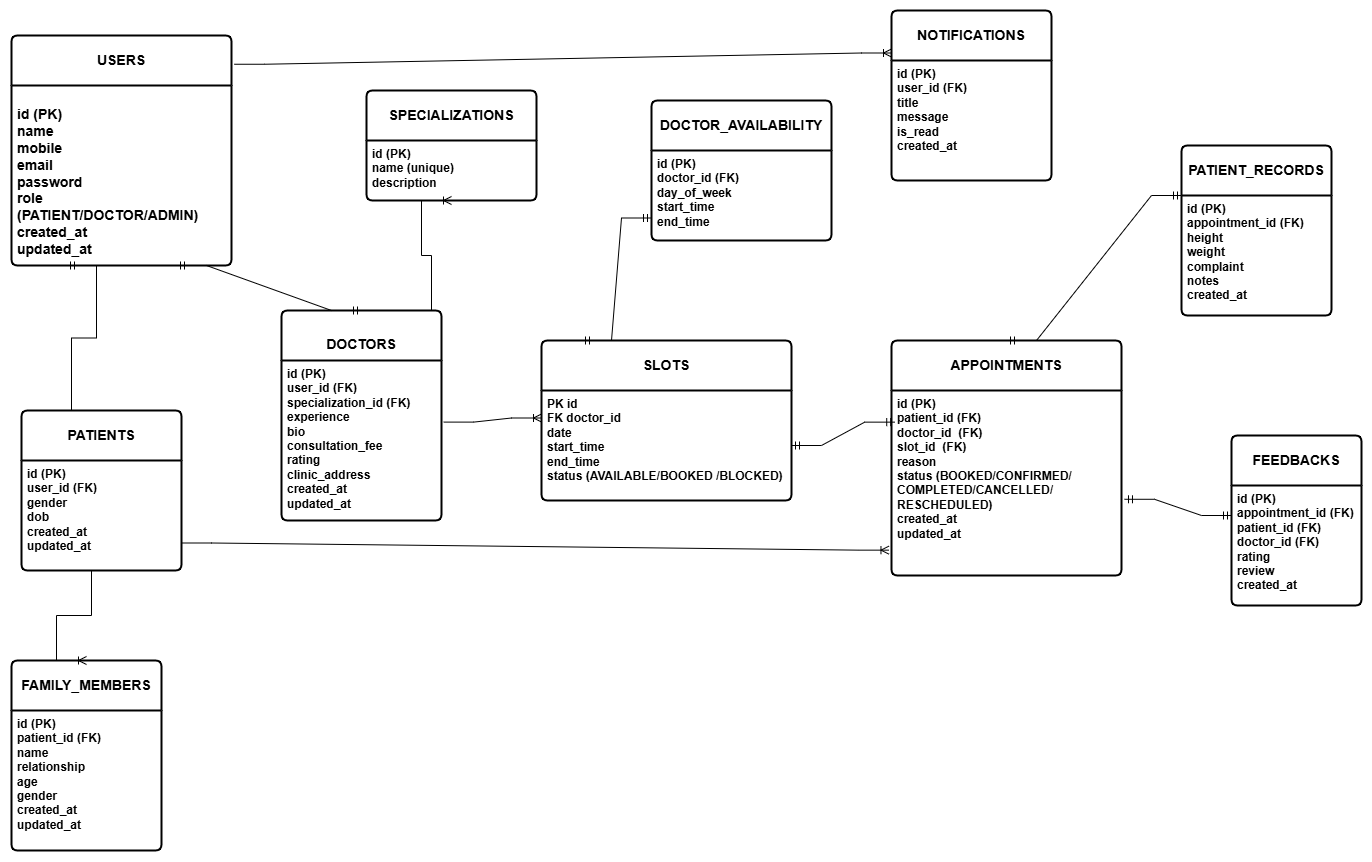

The diagram above was exported from draw.io. Its source (the exported page's mxGraphModel, read from the mxfile embedded in the PNG):
<mxGraphModel dx="2293" dy="1138" grid="1" gridSize="10" guides="1" tooltips="1" connect="1" arrows="1" fold="1" page="1" pageScale="1" pageWidth="850" pageHeight="1100" background="none" math="0" shadow="0">
  <root>
    <mxCell id="0" />
    <mxCell id="1" parent="0" />
    <mxCell id="mrN-16hffn4-2GEBVeBu-3" parent="1" style="swimlane;childLayout=stackLayout;horizontal=1;startSize=50;horizontalStack=0;rounded=1;fontSize=14;fontStyle=0;strokeWidth=2;resizeParent=0;resizeLast=1;shadow=0;dashed=0;align=center;arcSize=4;whiteSpace=wrap;html=1;" value="&lt;b&gt;PATIENTS&lt;/b&gt;" vertex="1">
      <mxGeometry height="160" width="160" x="80" y="440" as="geometry" />
    </mxCell>
    <mxCell id="mrN-16hffn4-2GEBVeBu-4" parent="mrN-16hffn4-2GEBVeBu-3" style="align=left;strokeColor=none;fillColor=none;spacingLeft=4;spacingRight=4;fontSize=12;verticalAlign=top;resizable=0;rotatable=0;part=1;html=1;whiteSpace=wrap;" value="&lt;b&gt;id (PK)&lt;br&gt;user_id (FK)&lt;br&gt;gender&lt;br&gt;dob&lt;br&gt;created_at&lt;br&gt;updated_at&lt;/b&gt;" vertex="1">
      <mxGeometry height="110" width="160" y="50" as="geometry" />
    </mxCell>
    <mxCell id="mrN-16hffn4-2GEBVeBu-6" parent="1" style="swimlane;childLayout=stackLayout;horizontal=1;startSize=50;horizontalStack=0;rounded=1;fontSize=14;fontStyle=0;strokeWidth=2;resizeParent=0;resizeLast=1;shadow=0;dashed=0;align=center;arcSize=4;whiteSpace=wrap;html=1;" value="&lt;b&gt;&lt;br&gt;DOCTORS&lt;br&gt;&lt;/b&gt;" vertex="1">
      <mxGeometry height="210" width="160" x="340" y="340" as="geometry" />
    </mxCell>
    <mxCell id="mrN-16hffn4-2GEBVeBu-7" parent="mrN-16hffn4-2GEBVeBu-6" style="align=left;strokeColor=none;fillColor=none;spacingLeft=4;spacingRight=4;fontSize=12;verticalAlign=top;resizable=0;rotatable=0;part=1;html=1;whiteSpace=wrap;" value="&lt;b&gt;id (PK)&lt;br&gt;user_id (FK)&lt;br&gt;specialization_id (FK)&lt;br&gt;experience&lt;br&gt;bio&lt;br&gt;consultation_fee&lt;br&gt;rating&lt;br&gt;clinic_address&lt;br&gt;created_at&lt;br&gt;updated_at&lt;/b&gt;" vertex="1">
      <mxGeometry height="160" width="160" y="50" as="geometry" />
    </mxCell>
    <mxCell id="mrN-16hffn4-2GEBVeBu-9" parent="1" style="swimlane;childLayout=stackLayout;horizontal=1;startSize=50;horizontalStack=0;rounded=1;fontSize=14;fontStyle=0;strokeWidth=2;resizeParent=0;resizeLast=1;shadow=0;dashed=0;align=center;arcSize=4;whiteSpace=wrap;html=1;" value="&lt;b&gt;DOCTOR_AVAILABILITY&lt;/b&gt;" vertex="1">
      <mxGeometry height="140" width="180" x="710" y="130" as="geometry" />
    </mxCell>
    <mxCell id="mrN-16hffn4-2GEBVeBu-10" parent="mrN-16hffn4-2GEBVeBu-9" style="align=left;strokeColor=none;fillColor=none;spacingLeft=4;spacingRight=4;fontSize=12;verticalAlign=top;resizable=0;rotatable=0;part=1;html=1;whiteSpace=wrap;" value="&lt;b&gt;id (PK)&lt;br&gt;doctor_id (FK)&lt;br&gt;day_of_week&lt;br&gt;start_time&lt;br&gt;end_time&lt;/b&gt;" vertex="1">
      <mxGeometry height="90" width="180" y="50" as="geometry" />
    </mxCell>
    <mxCell id="mrN-16hffn4-2GEBVeBu-12" parent="1" style="swimlane;childLayout=stackLayout;horizontal=1;startSize=50;horizontalStack=0;rounded=1;fontSize=14;fontStyle=0;strokeWidth=2;resizeParent=0;resizeLast=1;shadow=0;dashed=0;align=center;arcSize=4;whiteSpace=wrap;html=1;" value="&lt;b&gt;SLOTS&lt;/b&gt;" vertex="1">
      <mxGeometry height="160" width="250" x="600" y="370" as="geometry" />
    </mxCell>
    <mxCell id="mrN-16hffn4-2GEBVeBu-13" parent="mrN-16hffn4-2GEBVeBu-12" style="align=left;strokeColor=none;fillColor=none;spacingLeft=4;spacingRight=4;fontSize=12;verticalAlign=top;resizable=0;rotatable=0;part=1;html=1;whiteSpace=wrap;" value="&lt;b&gt;PK id&lt;br&gt;FK doctor_id&lt;br&gt;date&lt;br&gt;start_time&lt;br&gt;end_time&lt;br&gt;status&amp;nbsp;&lt;span style=&quot;background-color: transparent; color: light-dark(rgb(0, 0, 0), rgb(255, 255, 255));&quot;&gt;(AVAILABLE/BOOKED /BLOCKED)&lt;/span&gt;&lt;/b&gt;" vertex="1">
      <mxGeometry height="110" width="250" y="50" as="geometry" />
    </mxCell>
    <mxCell id="mrN-16hffn4-2GEBVeBu-22" parent="1" style="swimlane;childLayout=stackLayout;horizontal=1;startSize=50;horizontalStack=0;rounded=1;fontSize=14;fontStyle=0;strokeWidth=2;resizeParent=0;resizeLast=1;shadow=0;dashed=0;align=center;arcSize=4;whiteSpace=wrap;html=1;" value="&lt;b&gt;SPECIALIZATIONS&lt;/b&gt;" vertex="1">
      <mxGeometry height="110" width="170" x="425" y="120" as="geometry" />
    </mxCell>
    <mxCell id="mrN-16hffn4-2GEBVeBu-23" parent="mrN-16hffn4-2GEBVeBu-22" style="align=left;strokeColor=none;fillColor=none;spacingLeft=4;spacingRight=4;fontSize=12;verticalAlign=top;resizable=0;rotatable=0;part=1;html=1;whiteSpace=wrap;" value="&lt;b&gt;id (PK)&lt;br&gt;name (unique)&lt;br&gt;description&lt;/b&gt;" vertex="1">
      <mxGeometry height="60" width="170" y="50" as="geometry" />
    </mxCell>
    <mxCell id="mrN-16hffn4-2GEBVeBu-30" parent="1" style="swimlane;childLayout=stackLayout;horizontal=1;startSize=50;horizontalStack=0;rounded=1;fontSize=14;fontStyle=0;strokeWidth=2;resizeParent=0;resizeLast=1;shadow=0;dashed=0;align=center;arcSize=4;whiteSpace=wrap;html=1;" value="&lt;b&gt;USERS&lt;/b&gt;" vertex="1">
      <mxGeometry height="230" width="220" x="70" y="65" as="geometry" />
    </mxCell>
    <mxCell id="mrN-16hffn4-2GEBVeBu-31" parent="mrN-16hffn4-2GEBVeBu-30" style="align=left;strokeColor=none;fillColor=none;spacingLeft=4;spacingRight=4;fontSize=12;verticalAlign=top;resizable=0;rotatable=0;part=1;html=1;whiteSpace=wrap;" value="&lt;b&gt;&lt;br style=&quot;font-size: 14px; text-align: center;&quot;&gt;&lt;span style=&quot;font-size: 14px; text-align: center;&quot;&gt;id (PK)&lt;/span&gt;&lt;br style=&quot;font-size: 14px; text-align: center;&quot;&gt;&lt;span style=&quot;font-size: 14px; text-align: center;&quot;&gt;name&lt;/span&gt;&lt;br style=&quot;font-size: 14px; text-align: center;&quot;&gt;&lt;span style=&quot;font-size: 14px; text-align: center;&quot;&gt;mobile&lt;/span&gt;&lt;br style=&quot;font-size: 14px; text-align: center;&quot;&gt;&lt;span style=&quot;font-size: 14px; text-align: center;&quot;&gt;email&lt;/span&gt;&lt;br style=&quot;font-size: 14px; text-align: center;&quot;&gt;&lt;span style=&quot;font-size: 14px; text-align: center;&quot;&gt;password&lt;/span&gt;&lt;br style=&quot;font-size: 14px; text-align: center;&quot;&gt;&lt;span style=&quot;font-size: 14px; text-align: center;&quot;&gt;role (PATIENT/DOCTOR/ADMIN)&lt;/span&gt;&lt;br style=&quot;font-size: 14px; text-align: center;&quot;&gt;&lt;span style=&quot;font-size: 14px; text-align: center;&quot;&gt;created_at&lt;/span&gt;&lt;br style=&quot;font-size: 14px; text-align: center;&quot;&gt;&lt;span style=&quot;font-size: 14px; text-align: center;&quot;&gt;updated_at&lt;/span&gt;&lt;/b&gt;" vertex="1">
      <mxGeometry height="180" width="220" y="50" as="geometry" />
    </mxCell>
    <mxCell id="QdOHzZ8WPjVUiLaPPmgt-1" parent="1" style="swimlane;childLayout=stackLayout;horizontal=1;startSize=50;horizontalStack=0;rounded=1;fontSize=14;fontStyle=0;strokeWidth=2;resizeParent=0;resizeLast=1;shadow=0;dashed=0;align=center;arcSize=4;whiteSpace=wrap;html=1;" value="&lt;b&gt;APPOINTMENTS&lt;/b&gt;" vertex="1">
      <mxGeometry height="235" width="230" x="950" y="370" as="geometry" />
    </mxCell>
    <mxCell id="QdOHzZ8WPjVUiLaPPmgt-2" parent="QdOHzZ8WPjVUiLaPPmgt-1" style="align=left;strokeColor=none;fillColor=none;spacingLeft=4;spacingRight=4;fontSize=12;verticalAlign=top;resizable=0;rotatable=0;part=1;html=1;whiteSpace=wrap;" value="&lt;b&gt;id (PK)&lt;br&gt;patient_id (FK)&lt;br&gt;doctor_id&amp;nbsp; (FK)&lt;br&gt;slot_id&amp;nbsp; (FK)&lt;br&gt;reason&lt;/b&gt;&lt;div&gt;&lt;b&gt;status &lt;span style=&quot;background-color: transparent; color: light-dark(rgb(0, 0, 0), rgb(255, 255, 255));&quot;&gt;(BOOKED/CONFIRMED/&lt;/span&gt;&lt;/b&gt;&lt;/div&gt;&lt;div&gt;&lt;b&gt;&lt;span style=&quot;background-color: transparent; color: light-dark(rgb(0, 0, 0), rgb(255, 255, 255));&quot;&gt;COMPLETED/CANCELLED/&lt;/span&gt;&lt;/b&gt;&lt;/div&gt;&lt;div&gt;&lt;b&gt;&lt;span style=&quot;background-color: transparent; color: light-dark(rgb(0, 0, 0), rgb(255, 255, 255));&quot;&gt;RESCHEDULED)&lt;/span&gt;&lt;br&gt;created_at&lt;br&gt;updated_at&lt;/b&gt;&lt;b&gt;&lt;br&gt;&lt;br&gt;&lt;/b&gt;&lt;/div&gt;" vertex="1">
      <mxGeometry height="185" width="230" y="50" as="geometry" />
    </mxCell>
    <mxCell id="QdOHzZ8WPjVUiLaPPmgt-4" parent="1" style="swimlane;childLayout=stackLayout;horizontal=1;startSize=50;horizontalStack=0;rounded=1;fontSize=14;fontStyle=0;strokeWidth=2;resizeParent=0;resizeLast=1;shadow=0;dashed=0;align=center;arcSize=4;whiteSpace=wrap;html=1;" value="&lt;b&gt;PATIENT_RECORDS&lt;/b&gt;" vertex="1">
      <mxGeometry height="170" width="150" x="1240" y="175" as="geometry" />
    </mxCell>
    <mxCell id="QdOHzZ8WPjVUiLaPPmgt-5" parent="QdOHzZ8WPjVUiLaPPmgt-4" style="align=left;strokeColor=none;fillColor=none;spacingLeft=4;spacingRight=4;fontSize=12;verticalAlign=top;resizable=0;rotatable=0;part=1;html=1;whiteSpace=wrap;" value="&lt;div&gt;&lt;b&gt;id (PK)&lt;br&gt;appointment_id (FK)&lt;br&gt;height&lt;br&gt;weight&lt;br&gt;complaint&lt;br&gt;notes&lt;br&gt;created_at&lt;/b&gt;&lt;/div&gt;" vertex="1">
      <mxGeometry height="120" width="150" y="50" as="geometry" />
    </mxCell>
    <mxCell id="QdOHzZ8WPjVUiLaPPmgt-8" parent="1" style="swimlane;childLayout=stackLayout;horizontal=1;startSize=50;horizontalStack=0;rounded=1;fontSize=14;fontStyle=0;strokeWidth=2;resizeParent=0;resizeLast=1;shadow=0;dashed=0;align=center;arcSize=4;whiteSpace=wrap;html=1;" value="&lt;b&gt;FEEDBACKS&lt;/b&gt;" vertex="1">
      <mxGeometry height="170" width="130" x="1290" y="465" as="geometry" />
    </mxCell>
    <mxCell id="QdOHzZ8WPjVUiLaPPmgt-9" parent="QdOHzZ8WPjVUiLaPPmgt-8" style="align=left;strokeColor=none;fillColor=none;spacingLeft=4;spacingRight=4;fontSize=12;verticalAlign=top;resizable=0;rotatable=0;part=1;html=1;whiteSpace=wrap;" value="&lt;div&gt;&lt;b&gt;id (PK)&lt;br&gt;appointment_id (FK)&lt;br&gt;patient_id (FK)&lt;br&gt;doctor_id (FK)&lt;br&gt;rating&lt;br&gt;review&lt;br&gt;created_at&lt;/b&gt;&lt;/div&gt;" vertex="1">
      <mxGeometry height="120" width="130" y="50" as="geometry" />
    </mxCell>
    <mxCell id="QdOHzZ8WPjVUiLaPPmgt-11" parent="1" style="swimlane;childLayout=stackLayout;horizontal=1;startSize=50;horizontalStack=0;rounded=1;fontSize=14;fontStyle=0;strokeWidth=2;resizeParent=0;resizeLast=1;shadow=0;dashed=0;align=center;arcSize=4;whiteSpace=wrap;html=1;" value="&lt;b&gt;FAMILY_MEMBERS&lt;/b&gt;" vertex="1">
      <mxGeometry height="190" width="150" x="70" y="690" as="geometry" />
    </mxCell>
    <mxCell id="QdOHzZ8WPjVUiLaPPmgt-12" parent="QdOHzZ8WPjVUiLaPPmgt-11" style="align=left;strokeColor=none;fillColor=none;spacingLeft=4;spacingRight=4;fontSize=12;verticalAlign=top;resizable=0;rotatable=0;part=1;html=1;whiteSpace=wrap;" value="&lt;b&gt;id (PK)&lt;br&gt;patient_id (FK)&lt;br&gt;name&lt;br&gt;relationship&lt;br&gt;age&lt;br&gt;gender&lt;br&gt;created_at&lt;br&gt;updated_at&lt;/b&gt;" vertex="1">
      <mxGeometry height="140" width="150" y="50" as="geometry" />
    </mxCell>
    <mxCell id="QdOHzZ8WPjVUiLaPPmgt-14" parent="1" style="swimlane;childLayout=stackLayout;horizontal=1;startSize=50;horizontalStack=0;rounded=1;fontSize=14;fontStyle=0;strokeWidth=2;resizeParent=0;resizeLast=1;shadow=0;dashed=0;align=center;arcSize=4;whiteSpace=wrap;html=1;" value="&lt;b&gt;NOTIFICATIONS&lt;/b&gt;" vertex="1">
      <mxGeometry height="170" width="160" x="950" y="40" as="geometry" />
    </mxCell>
    <mxCell id="QdOHzZ8WPjVUiLaPPmgt-15" parent="QdOHzZ8WPjVUiLaPPmgt-14" style="align=left;strokeColor=none;fillColor=none;spacingLeft=4;spacingRight=4;fontSize=12;verticalAlign=top;resizable=0;rotatable=0;part=1;html=1;whiteSpace=wrap;" value="&lt;b&gt;id (PK)&lt;br&gt;user_id (FK)&lt;br&gt;title&lt;br&gt;message&lt;br&gt;is_read&lt;br&gt;created_at&lt;/b&gt;" vertex="1">
      <mxGeometry height="120" width="160" y="50" as="geometry" />
    </mxCell>
    <mxCell id="QdOHzZ8WPjVUiLaPPmgt-17" edge="1" parent="1" source="mrN-16hffn4-2GEBVeBu-3" style="edgeStyle=entityRelationEdgeStyle;fontSize=12;html=1;endArrow=ERmandOne;rounded=0;entryX=0.25;entryY=1;entryDx=0;entryDy=0;exitX=0.5;exitY=0;exitDx=0;exitDy=0;" target="mrN-16hffn4-2GEBVeBu-31" value="">
      <mxGeometry height="100" relative="1" width="100" as="geometry">
        <mxPoint x="120" y="360" as="sourcePoint" />
        <mxPoint x="220" y="280" as="targetPoint" />
      </mxGeometry>
    </mxCell>
    <mxCell id="QdOHzZ8WPjVUiLaPPmgt-19" edge="1" parent="1" source="mrN-16hffn4-2GEBVeBu-6" style="edgeStyle=entityRelationEdgeStyle;fontSize=12;html=1;endArrow=ERmandOne;startArrow=ERmandOne;rounded=0;entryX=0.75;entryY=1;entryDx=0;entryDy=0;exitX=0.5;exitY=0;exitDx=0;exitDy=0;" target="mrN-16hffn4-2GEBVeBu-31" value="">
      <mxGeometry height="100" relative="1" width="100" as="geometry">
        <mxPoint x="430" y="350" as="sourcePoint" />
        <mxPoint x="235" y="300" as="targetPoint" />
      </mxGeometry>
    </mxCell>
    <mxCell id="QdOHzZ8WPjVUiLaPPmgt-21" edge="1" parent="1" source="mrN-16hffn4-2GEBVeBu-6" style="edgeStyle=entityRelationEdgeStyle;fontSize=12;html=1;endArrow=ERoneToMany;rounded=0;exitX=0.75;exitY=0;exitDx=0;exitDy=0;entryX=0.5;entryY=1;entryDx=0;entryDy=0;" target="mrN-16hffn4-2GEBVeBu-23" value="">
      <mxGeometry height="100" relative="1" width="100" as="geometry">
        <mxPoint x="420" y="310" as="sourcePoint" />
        <mxPoint x="520" y="210" as="targetPoint" />
      </mxGeometry>
    </mxCell>
    <mxCell id="QdOHzZ8WPjVUiLaPPmgt-22" edge="1" parent="1" style="edgeStyle=entityRelationEdgeStyle;fontSize=12;html=1;endArrow=ERmandOne;startArrow=ERmandOne;rounded=0;entryX=0;entryY=0.75;entryDx=0;entryDy=0;" target="mrN-16hffn4-2GEBVeBu-10" value="">
      <mxGeometry height="100" relative="1" width="100" as="geometry">
        <mxPoint x="640" y="370" as="sourcePoint" />
        <mxPoint x="720" y="270" as="targetPoint" />
      </mxGeometry>
    </mxCell>
    <mxCell id="QdOHzZ8WPjVUiLaPPmgt-24" edge="1" parent="1" source="mrN-16hffn4-2GEBVeBu-4" style="edgeStyle=entityRelationEdgeStyle;fontSize=12;html=1;endArrow=ERoneToMany;rounded=0;entryX=-0.011;entryY=0.863;entryDx=0;entryDy=0;exitX=1;exitY=0.75;exitDx=0;exitDy=0;entryPerimeter=0;" target="QdOHzZ8WPjVUiLaPPmgt-2" value="">
      <mxGeometry height="100" relative="1" width="100" as="geometry">
        <mxPoint x="520" y="570" as="sourcePoint" />
        <mxPoint x="620" y="470" as="targetPoint" />
      </mxGeometry>
    </mxCell>
    <mxCell id="QdOHzZ8WPjVUiLaPPmgt-25" edge="1" parent="1" source="mrN-16hffn4-2GEBVeBu-13" style="edgeStyle=entityRelationEdgeStyle;fontSize=12;html=1;endArrow=ERmandOne;startArrow=ERmandOne;rounded=0;entryX=0.014;entryY=0.171;entryDx=0;entryDy=0;entryPerimeter=0;exitX=1;exitY=0.5;exitDx=0;exitDy=0;" target="QdOHzZ8WPjVUiLaPPmgt-2" value="">
      <mxGeometry height="100" relative="1" width="100" as="geometry">
        <mxPoint x="860" y="460" as="sourcePoint" />
        <mxPoint x="940" y="360" as="targetPoint" />
      </mxGeometry>
    </mxCell>
    <mxCell id="QdOHzZ8WPjVUiLaPPmgt-26" edge="1" parent="1" source="QdOHzZ8WPjVUiLaPPmgt-2" style="edgeStyle=entityRelationEdgeStyle;fontSize=12;html=1;endArrow=ERmandOne;startArrow=ERmandOne;rounded=0;entryX=0;entryY=0.25;entryDx=0;entryDy=0;exitX=1.013;exitY=0.588;exitDx=0;exitDy=0;exitPerimeter=0;" target="QdOHzZ8WPjVUiLaPPmgt-9" value="">
      <mxGeometry height="100" relative="1" width="100" as="geometry">
        <mxPoint x="1190" y="530" as="sourcePoint" />
        <mxPoint x="1290" y="430" as="targetPoint" />
      </mxGeometry>
    </mxCell>
    <mxCell id="QdOHzZ8WPjVUiLaPPmgt-27" edge="1" parent="1" source="mrN-16hffn4-2GEBVeBu-4" style="edgeStyle=entityRelationEdgeStyle;fontSize=12;html=1;endArrow=ERoneToMany;rounded=0;exitX=0.25;exitY=1;exitDx=0;exitDy=0;entryX=0.5;entryY=0;entryDx=0;entryDy=0;" target="QdOHzZ8WPjVUiLaPPmgt-11" value="">
      <mxGeometry height="100" relative="1" width="100" as="geometry">
        <mxPoint x="110" y="550" as="sourcePoint" />
        <mxPoint x="160" y="640" as="targetPoint" />
      </mxGeometry>
    </mxCell>
    <mxCell id="QdOHzZ8WPjVUiLaPPmgt-33" edge="1" parent="1" source="QdOHzZ8WPjVUiLaPPmgt-1" style="edgeStyle=entityRelationEdgeStyle;fontSize=12;html=1;endArrow=ERmandOne;startArrow=ERmandOne;rounded=0;entryX=0;entryY=0;entryDx=0;entryDy=0;exitX=0.5;exitY=0;exitDx=0;exitDy=0;" target="QdOHzZ8WPjVUiLaPPmgt-5" value="">
      <mxGeometry height="100" relative="1" width="100" as="geometry">
        <mxPoint x="1050" y="360" as="sourcePoint" />
        <mxPoint x="1150" y="270" as="targetPoint" />
      </mxGeometry>
    </mxCell>
    <mxCell id="QdOHzZ8WPjVUiLaPPmgt-35" edge="1" parent="1" source="mrN-16hffn4-2GEBVeBu-7" style="edgeStyle=entityRelationEdgeStyle;fontSize=12;html=1;endArrow=ERoneToMany;rounded=0;entryX=0;entryY=0.25;entryDx=0;entryDy=0;exitX=1.014;exitY=0.385;exitDx=0;exitDy=0;exitPerimeter=0;" target="mrN-16hffn4-2GEBVeBu-13" value="">
      <mxGeometry height="100" relative="1" width="100" as="geometry">
        <mxPoint x="520" y="480" as="sourcePoint" />
        <mxPoint x="620" y="380" as="targetPoint" />
      </mxGeometry>
    </mxCell>
    <mxCell id="QdOHzZ8WPjVUiLaPPmgt-38" edge="1" parent="1" source="mrN-16hffn4-2GEBVeBu-30" style="edgeStyle=entityRelationEdgeStyle;fontSize=12;html=1;endArrow=ERoneToMany;rounded=0;entryX=0;entryY=0.25;entryDx=0;entryDy=0;exitX=1.013;exitY=0.125;exitDx=0;exitDy=0;exitPerimeter=0;" target="QdOHzZ8WPjVUiLaPPmgt-14" value="">
      <mxGeometry height="100" relative="1" width="100" as="geometry">
        <mxPoint x="290" y="120" as="sourcePoint" />
        <mxPoint x="390" y="20" as="targetPoint" />
      </mxGeometry>
    </mxCell>
  </root>
</mxGraphModel>